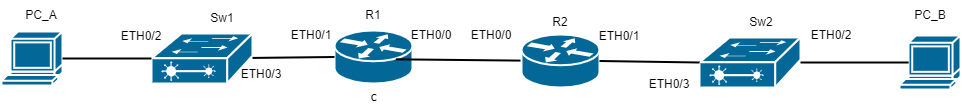

The diagram above was exported from draw.io. Its source (the exported page's mxGraphModel, read from the mxfile embedded in the PNG):
<mxGraphModel dx="2800" dy="1198" grid="1" gridSize="10" guides="1" tooltips="1" connect="1" arrows="1" fold="1" page="1" pageScale="1" pageWidth="1100" pageHeight="850" background="none" math="0" shadow="0">
  <root>
    <mxCell id="0" />
    <mxCell id="1" parent="0" />
    <mxCell id="Z7EiQn_Yb76bcWWq2qel-79" value="c" style="shape=mxgraph.cisco.routers.router;html=1;dashed=0;fillColor=#036897;strokeColor=#ffffff;strokeWidth=2;verticalLabelPosition=bottom;verticalAlign=top;rounded=0;shadow=0;comic=0;fontFamily=Verdana;fontSize=12;" vertex="1" parent="1">
      <mxGeometry x="411" y="447" width="78" height="53" as="geometry" />
    </mxCell>
    <mxCell id="Z7EiQn_Yb76bcWWq2qel-80" style="edgeStyle=none;html=1;labelBackgroundColor=none;startFill=0;endArrow=none;endFill=0;strokeWidth=2;fontFamily=Verdana;fontSize=12;entryX=0.786;entryY=0.544;entryDx=0;entryDy=0;entryPerimeter=0;" edge="1" parent="1" source="Z7EiQn_Yb76bcWWq2qel-81" target="Z7EiQn_Yb76bcWWq2qel-79">
      <mxGeometry relative="1" as="geometry">
        <mxPoint x="730" y="817" as="targetPoint" />
      </mxGeometry>
    </mxCell>
    <mxCell id="Z7EiQn_Yb76bcWWq2qel-81" value="" style="shape=mxgraph.cisco.routers.router;html=1;dashed=0;fillColor=#036897;strokeColor=#FFFFFF;strokeWidth=2;verticalLabelPosition=bottom;verticalAlign=top;rounded=0;shadow=0;comic=0;fontFamily=Verdana;fontSize=12;" vertex="1" parent="1">
      <mxGeometry x="598" y="451" width="78" height="53" as="geometry" />
    </mxCell>
    <mxCell id="Z7EiQn_Yb76bcWWq2qel-82" value="" style="shape=mxgraph.cisco.computers_and_peripherals.terminal;sketch=0;html=1;pointerEvents=1;dashed=0;fillColor=#036897;strokeColor=#ffffff;strokeWidth=2;verticalLabelPosition=bottom;verticalAlign=top;align=center;outlineConnect=0;" vertex="1" parent="1">
      <mxGeometry x="78" y="448" width="61" height="54" as="geometry" />
    </mxCell>
    <mxCell id="Z7EiQn_Yb76bcWWq2qel-83" value="" style="shape=mxgraph.cisco.computers_and_peripherals.terminal;sketch=0;html=1;pointerEvents=1;dashed=0;fillColor=#036897;strokeColor=#ffffff;strokeWidth=2;verticalLabelPosition=bottom;verticalAlign=top;align=center;outlineConnect=0;" vertex="1" parent="1">
      <mxGeometry x="976" y="452" width="61" height="54" as="geometry" />
    </mxCell>
    <mxCell id="Z7EiQn_Yb76bcWWq2qel-84" value="" style="shape=mxgraph.cisco.switches.layer_2_remote_switch;sketch=0;html=1;pointerEvents=1;dashed=0;fillColor=#036897;strokeColor=#ffffff;strokeWidth=2;verticalLabelPosition=bottom;verticalAlign=top;align=center;outlineConnect=0;" vertex="1" parent="1">
      <mxGeometry x="228" y="450" width="101" height="50" as="geometry" />
    </mxCell>
    <mxCell id="Z7EiQn_Yb76bcWWq2qel-85" value="" style="shape=mxgraph.cisco.switches.layer_2_remote_switch;sketch=0;html=1;pointerEvents=1;dashed=0;fillColor=#036897;strokeColor=#ffffff;strokeWidth=2;verticalLabelPosition=bottom;verticalAlign=top;align=center;outlineConnect=0;" vertex="1" parent="1">
      <mxGeometry x="776" y="454" width="101" height="50" as="geometry" />
    </mxCell>
    <mxCell id="Z7EiQn_Yb76bcWWq2qel-86" style="edgeStyle=none;html=1;labelBackgroundColor=none;startFill=0;endArrow=none;endFill=0;strokeWidth=2;fontFamily=Verdana;fontSize=12;exitX=0;exitY=0.5;exitDx=0;exitDy=0;exitPerimeter=0;entryX=1;entryY=0.5;entryDx=0;entryDy=0;entryPerimeter=0;" edge="1" parent="1" source="Z7EiQn_Yb76bcWWq2qel-85" target="Z7EiQn_Yb76bcWWq2qel-81">
      <mxGeometry relative="1" as="geometry">
        <mxPoint x="726" y="485" as="sourcePoint" />
        <mxPoint x="786" y="478" as="targetPoint" />
      </mxGeometry>
    </mxCell>
    <mxCell id="Z7EiQn_Yb76bcWWq2qel-87" style="edgeStyle=none;html=1;labelBackgroundColor=none;startFill=0;endArrow=none;endFill=0;strokeWidth=2;fontFamily=Verdana;fontSize=12;exitX=0;exitY=0.5;exitDx=0;exitDy=0;exitPerimeter=0;" edge="1" parent="1" source="Z7EiQn_Yb76bcWWq2qel-79" target="Z7EiQn_Yb76bcWWq2qel-84">
      <mxGeometry relative="1" as="geometry">
        <mxPoint x="718" y="494" as="sourcePoint" />
        <mxPoint x="492" y="496" as="targetPoint" />
      </mxGeometry>
    </mxCell>
    <mxCell id="Z7EiQn_Yb76bcWWq2qel-88" style="edgeStyle=none;html=1;labelBackgroundColor=none;startFill=0;endArrow=none;endFill=0;strokeWidth=2;fontFamily=Verdana;fontSize=12;entryX=1;entryY=0.5;entryDx=0;entryDy=0;entryPerimeter=0;exitX=0.15;exitY=0.5;exitDx=0;exitDy=0;exitPerimeter=0;" edge="1" parent="1" source="Z7EiQn_Yb76bcWWq2qel-83" target="Z7EiQn_Yb76bcWWq2qel-85">
      <mxGeometry relative="1" as="geometry">
        <mxPoint x="746" y="505" as="sourcePoint" />
        <mxPoint x="520" y="507" as="targetPoint" />
      </mxGeometry>
    </mxCell>
    <mxCell id="Z7EiQn_Yb76bcWWq2qel-89" style="edgeStyle=none;html=1;labelBackgroundColor=none;startFill=0;endArrow=none;endFill=0;strokeWidth=2;fontFamily=Verdana;fontSize=12;entryX=1;entryY=0.5;entryDx=0;entryDy=0;entryPerimeter=0;exitX=0;exitY=0.5;exitDx=0;exitDy=0;exitPerimeter=0;" edge="1" parent="1" source="Z7EiQn_Yb76bcWWq2qel-84" target="Z7EiQn_Yb76bcWWq2qel-82">
      <mxGeometry relative="1" as="geometry">
        <mxPoint x="738" y="514" as="sourcePoint" />
        <mxPoint x="512" y="516" as="targetPoint" />
      </mxGeometry>
    </mxCell>
    <mxCell id="Z7EiQn_Yb76bcWWq2qel-90" value="ETH0/1" style="text;strokeColor=none;align=center;fillColor=none;html=1;verticalAlign=middle;whiteSpace=wrap;rounded=0;" vertex="1" parent="1">
      <mxGeometry x="666" y="438" width="60" height="30" as="geometry" />
    </mxCell>
    <mxCell id="Z7EiQn_Yb76bcWWq2qel-91" value="ETH0/1" style="text;strokeColor=none;align=center;fillColor=none;html=1;verticalAlign=middle;whiteSpace=wrap;rounded=0;" vertex="1" parent="1">
      <mxGeometry x="358" y="437" width="60" height="30" as="geometry" />
    </mxCell>
    <mxCell id="Z7EiQn_Yb76bcWWq2qel-92" value="ETH0/0" style="text;strokeColor=none;align=center;fillColor=none;html=1;verticalAlign=middle;whiteSpace=wrap;rounded=0;" vertex="1" parent="1">
      <mxGeometry x="478" y="437" width="60" height="30" as="geometry" />
    </mxCell>
    <mxCell id="Z7EiQn_Yb76bcWWq2qel-93" value="ETH0/3" style="text;strokeColor=none;align=center;fillColor=none;html=1;verticalAlign=middle;whiteSpace=wrap;rounded=0;" vertex="1" parent="1">
      <mxGeometry x="308" y="476" width="60" height="30" as="geometry" />
    </mxCell>
    <mxCell id="Z7EiQn_Yb76bcWWq2qel-94" value="ETH0/0" style="text;strokeColor=none;align=center;fillColor=none;html=1;verticalAlign=middle;whiteSpace=wrap;rounded=0;" vertex="1" parent="1">
      <mxGeometry x="538" y="437" width="60" height="30" as="geometry" />
    </mxCell>
    <mxCell id="Z7EiQn_Yb76bcWWq2qel-95" value="ETH0/3" style="text;strokeColor=none;align=center;fillColor=none;html=1;verticalAlign=middle;whiteSpace=wrap;rounded=0;" vertex="1" parent="1">
      <mxGeometry x="716" y="486" width="60" height="30" as="geometry" />
    </mxCell>
    <mxCell id="Z7EiQn_Yb76bcWWq2qel-96" value="ETH0/2" style="text;strokeColor=none;align=center;fillColor=none;html=1;verticalAlign=middle;whiteSpace=wrap;rounded=0;" vertex="1" parent="1">
      <mxGeometry x="188" y="438" width="60" height="30" as="geometry" />
    </mxCell>
    <mxCell id="Z7EiQn_Yb76bcWWq2qel-97" value="ETH0/2" style="text;strokeColor=none;align=center;fillColor=none;html=1;verticalAlign=middle;whiteSpace=wrap;rounded=0;" vertex="1" parent="1">
      <mxGeometry x="878" y="437" width="60" height="30" as="geometry" />
    </mxCell>
    <mxCell id="Z7EiQn_Yb76bcWWq2qel-98" value="R1" style="text;strokeColor=none;align=center;fillColor=none;html=1;verticalAlign=middle;whiteSpace=wrap;rounded=0;" vertex="1" parent="1">
      <mxGeometry x="420" y="417" width="60" height="30" as="geometry" />
    </mxCell>
    <mxCell id="Z7EiQn_Yb76bcWWq2qel-99" value="R2" style="text;strokeColor=none;align=center;fillColor=none;html=1;verticalAlign=middle;whiteSpace=wrap;rounded=0;" vertex="1" parent="1">
      <mxGeometry x="607" y="424" width="60" height="30" as="geometry" />
    </mxCell>
    <mxCell id="Z7EiQn_Yb76bcWWq2qel-100" value="Sw1" style="text;strokeColor=none;align=center;fillColor=none;html=1;verticalAlign=middle;whiteSpace=wrap;rounded=0;" vertex="1" parent="1">
      <mxGeometry x="269" y="420" width="60" height="30" as="geometry" />
    </mxCell>
    <mxCell id="Z7EiQn_Yb76bcWWq2qel-101" value="Sw2" style="text;strokeColor=none;align=center;fillColor=none;html=1;verticalAlign=middle;whiteSpace=wrap;rounded=0;" vertex="1" parent="1">
      <mxGeometry x="808" y="424" width="60" height="30" as="geometry" />
    </mxCell>
    <mxCell id="Z7EiQn_Yb76bcWWq2qel-102" value="PC_A" style="text;strokeColor=none;align=center;fillColor=none;html=1;verticalAlign=middle;whiteSpace=wrap;rounded=0;" vertex="1" parent="1">
      <mxGeometry x="88" y="417" width="60" height="30" as="geometry" />
    </mxCell>
    <mxCell id="Z7EiQn_Yb76bcWWq2qel-103" value="PC_B" style="text;strokeColor=none;align=center;fillColor=none;html=1;verticalAlign=middle;whiteSpace=wrap;rounded=0;" vertex="1" parent="1">
      <mxGeometry x="977" y="417" width="60" height="30" as="geometry" />
    </mxCell>
  </root>
</mxGraphModel>